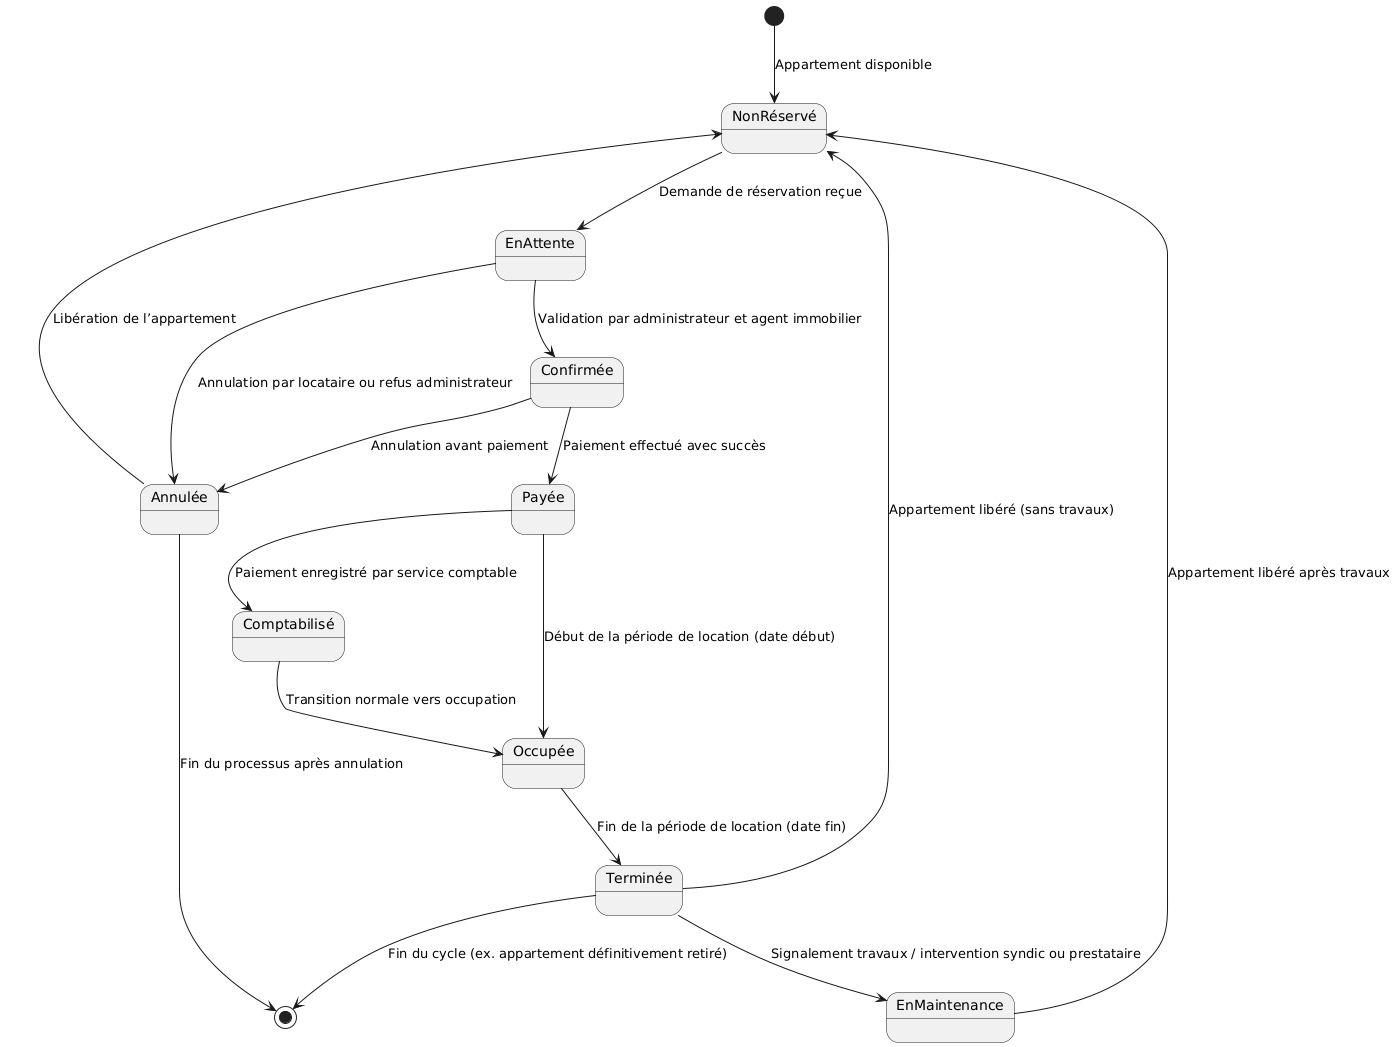

The diagram above was rendered by PlantUML. Its source (embedded in the PNG):
@startuml
[*] --> NonRéservé : Appartement disponible

NonRéservé --> EnAttente : Demande de réservation reçue
EnAttente --> Annulée : Annulation par locataire ou refus administrateur
EnAttente --> Confirmée : Validation par administrateur et agent immobilier

Confirmée --> Payée : Paiement effectué avec succès
Confirmée --> Annulée : Annulation avant paiement

Payée --> Occupée : Début de la période de location (date début)
Occupée --> Terminée : Fin de la période de location (date fin)

Terminée --> EnMaintenance : Signalement travaux / intervention syndic ou prestataire
Terminée --> NonRéservé : Appartement libéré (sans travaux)
Terminée --> [*] : Fin du cycle (ex. appartement définitivement retiré)

EnMaintenance --> NonRéservé : Appartement libéré après travaux

Annulée --> NonRéservé : Libération de l’appartement
Annulée --> [*] : Fin du processus après annulation

' États annexes liés aux acteurs comptables
Payée --> Comptabilisé : Paiement enregistré par service comptable
Comptabilisé --> Occupée : Transition normale vers occupation
@enduml